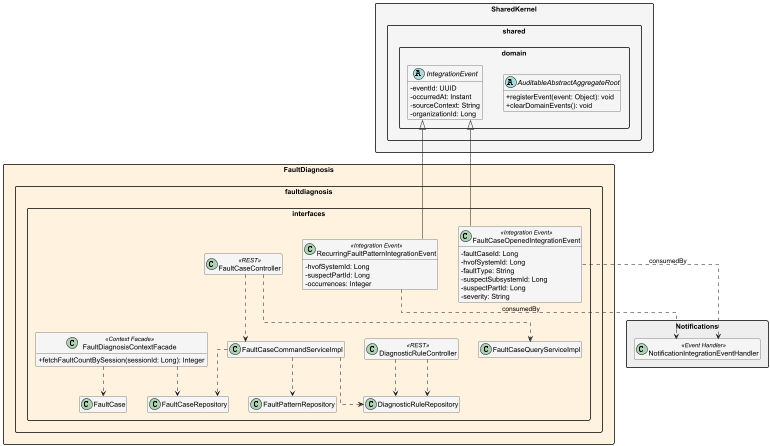

The diagram above was rendered by PlantUML. Its source (embedded in the PNG):
@startuml EdgeWatch_FaultDiagnosis_Interfaces
skinparam packageStyle rectangle
skinparam classAttributeIconSize 0
skinparam linetype ortho
skinparam nodesep 40
skinparam ranksep 60
hide empty members

package "SharedKernel" #F5F5F5 {

    package "shared.domain" {

        abstract class AuditableAbstractAggregateRoot {
            + registerEvent(event: Object): void
            + clearDomainEvents(): void
        }

        abstract class IntegrationEvent {
            - eventId: UUID
            - occurredAt: Instant
            - sourceContext: String
            - organizationId: Long
        }


    }

}

package "FaultDiagnosis" #FFF3E0 {





    package "faultdiagnosis.interfaces" {
        class FaultCaseController <<REST>>
        class DiagnosticRuleController <<REST>>
        class FaultDiagnosisContextFacade <<Context Facade>> {
            + fetchFaultCountBySession(sessionId: Long): Integer
        }
        class FaultCaseOpenedIntegrationEvent <<Integration Event>> {
            - faultCaseId: Long
            - hvofSystemId: Long
            - faultType: String
            - suspectSubsystemId: Long
            - suspectPartId: Long
            - severity: String
        }
        class RecurringFaultPatternIntegrationEvent <<Integration Event>> {
            - hvofSystemId: Long
            - suspectPartId: Long
            - occurrences: Integer
        }
        FaultCaseController ..> FaultCaseCommandServiceImpl
        FaultCaseController ..> FaultCaseQueryServiceImpl
        DiagnosticRuleController ..> DiagnosticRuleRepository
        FaultDiagnosisContextFacade ..> FaultCase
        IntegrationEvent <|-- FaultCaseOpenedIntegrationEvent
        IntegrationEvent <|-- RecurringFaultPatternIntegrationEvent
        FaultCaseCommandServiceImpl ..> FaultCaseRepository
        FaultCaseCommandServiceImpl ..> DiagnosticRuleRepository
        FaultCaseCommandServiceImpl ..> FaultPatternRepository
        DiagnosticRuleController ..> DiagnosticRuleRepository
        FaultDiagnosisContextFacade ..> FaultCaseRepository
    }
}


package "Notifications" #EEEEEE {
    class "NotificationIntegrationEventHandler" as ntHandler <<Event Handler>>
}


FaultCaseOpenedIntegrationEvent ..> ntHandler : consumedBy
RecurringFaultPatternIntegrationEvent ..> ntHandler : consumedBy

@enduml